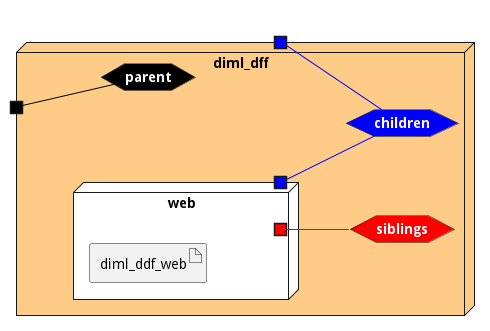

The diagram above was rendered by PlantUML. Its source (embedded in the PNG):
@startuml

left to right direction







node "diml_dff" #ffcc88 {


    hexagon parentnet #black [
            <b><color:white>parent</color></b>
    ]
    
    portin " " as parentnetPortIn #black
    parentnetPortIn -[#black]- parentnet
    
    hexagon childrennet #blue [
            <b><color:white>children</color></b>
    ]
    
    portout " " as childrennetPortOut #blue
    childrennet -[#blue]- childrennetPortOut
    
    hexagon siblingsnet #red [
            <b><color:white>siblings</color></b>
    ]
    

node "web" as webService #white {
    portOut " " as webServicechildrennet #blue
   webServicechildrennet -[#blue]- childrennet
       portOut " " as webServicesiblingsnet #red
   webServicesiblingsnet -[#red]- siblingsnet
   

    artifact "diml_ddf_web" as diml_ddf_webimage
    
}

}


@enduml